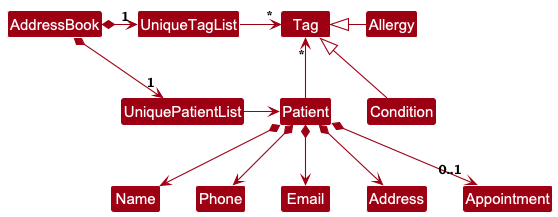

The diagram above was rendered by PlantUML. Its source (embedded in the PNG):
@startuml
!include style.puml
skinparam arrowThickness 1.1
skinparam arrowColor MODEL_COLOR
skinparam classBackgroundColor MODEL_COLOR

AddressBook *-right-> "1" UniquePatientList
AddressBook *-right-> "1" UniqueTagList
UniqueTagList -[hidden]down- UniquePatientList
UniqueTagList -[hidden]down- UniquePatientList

UniqueTagList -right-> "*" Tag
UniquePatientList -right-> Patient

Patient -up-> "*" Tag

Patient *--> Name
Patient *--> Phone
Patient *--> Email
Patient *--> Address
Patient *--> "0..1" Appointment

Allergy -left-|> Tag
Condition -up-|> Tag
@enduml